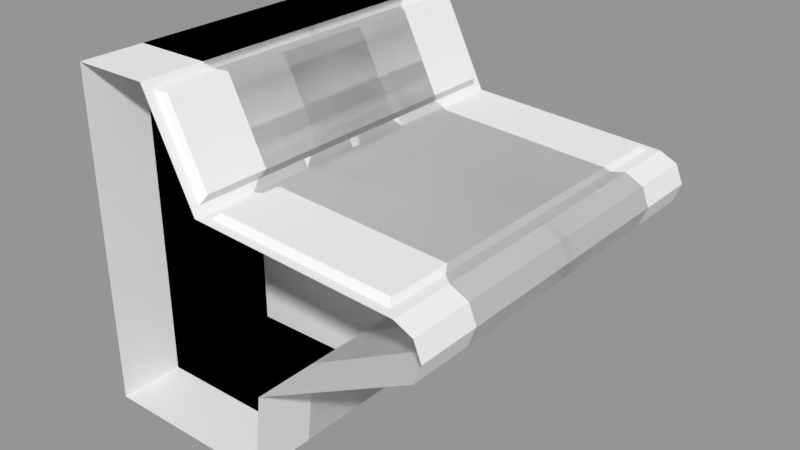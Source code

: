 # Source: TerminalBlocking.blend  (saved by Blender 2.80.75; exported with 4.5.12 LTS)
import bpy
from mathutils import Matrix  # noqa: F401  (used for matrix-valued properties, if any)

bpy.ops.wm.read_factory_settings(use_empty=True)
scene = bpy.context.scene
scene.name = 'Scene'

# ---- meshes
me_terminalblocking_large_mesh = bpy.data.meshes.new('TerminalBlocking_Large_Mesh')
me_terminalblocking_large_mesh.from_pydata([(-0.5, 0.75, -0.6), (0.2, 0.75, -0.6), (-5.96e-08, 0.75, 0.3), (-0.2, 0.75, 0.7), (-0.5, 0.75, 0.7), (0.9, 0.75, 0.15), (0.8002, 0.75, 0.2555), (0.8708, 0.75, 0.2223), (0.04001, 0.7161, 0.2978), (0.7601, 0.7161, 0.2578), (0.05627, 0.692, 0.3181), (0.7462, 0.692, 0.2786), (-0.01482, 0.7153, 0.3296), (-0.1852, 0.7153, 0.6704), (0.003212, 0.6928, 0.3636), (-0.1472, 0.6928, 0.6644), (0.8725, 0.75, 0.075), (0.2362, 0.75, -0.2625), (-0.5, -0.75, -0.6), (0.2, -0.75, -0.6), (-5.96e-08, -0.75, 0.3), (-0.2, -0.75, 0.7), (-0.5, -0.75, 0.7), (0.9, -0.75, 0.15), (0.8002, -0.75, 0.2555), (0.8708, -0.75, 0.2223), (0.04001, -0.7161, 0.2978), (0.7601, -0.7161, 0.2578), (0.05627, -0.692, 0.3181), (0.7462, -0.692, 0.2786), (-0.01482, -0.7153, 0.3296), (-0.1852, -0.7153, 0.6704), (0.003212, -0.6928, 0.3636), (-0.1472, -0.6928, 0.6644), (0.8725, -0.75, 0.075), (0.2362, -0.75, -0.2625)], [], [(10, 28, 29, 11), (2, 20, 26, 8), (12, 30, 20, 2), (11, 29, 27, 9), (8, 26, 28, 10), (3, 21, 31, 13), (17, 35, 19, 1), (14, 32, 30, 12), (13, 31, 33, 15), (5, 23, 34, 16), (0, 18, 22, 4), (16, 34, 35, 17), (9, 27, 24, 6), (7, 25, 23, 5), (15, 33, 32, 14), (6, 24, 25, 7), (2, 8, 9, 6), (8, 10, 11, 9), (13, 15, 14, 12), (3, 13, 12, 2), (4, 22, 21, 3), (20, 24, 27, 26), (26, 27, 29, 28), (31, 30, 32, 33), (21, 20, 30, 31), (1, 19, 18, 0)])
me_terminalblocking_large_mesh.use_remesh_preserve_volume = False
me_terminalblocking_large_mesh.use_remesh_preserve_attributes = False
me_terminalblocking_large_mesh.use_mirror_vertex_groups = False
me_terminalblocking_large_mesh.update()
me_terminalblocking_leftendcap_mesh = bpy.data.meshes.new('TerminalBlocking_LeftEndCap_Mesh')
me_terminalblocking_leftendcap_mesh.from_pydata([(-0.5, 0.02, -0.6), (0.2, 0.02, -0.6), (5.96e-08, 0.02, 0.3), (-0.2, 0.02, 0.7), (-0.5, 0.02, 0.7), (0.9, 0.02, 0.15), (0.8002, 0.02, 0.2555), (0.8708, 0.02, 0.2223), (0.8725, 0.02, 0.075), (0.2362, 0.02, -0.2625), (-0.49, -0.03, 0.306), (-0.5, 0.02, 0.31), (-0.5, -0.02, -0.6), (-0.49, -0.03, -0.59), (0.191, -0.03, -0.59), (0.2, -0.02, -0.6), (5.96e-08, -0.02, 0.3), (-0.006349, -0.03, 0.2903), (-0.2, -0.02, 0.7), (-0.2062, -0.03, 0.69), (-0.49, -0.03, 0.69), (-0.5, -0.02, 0.7), (0.9, -0.02, 0.15), (0.8893, -0.03, 0.1498), (0.7977, -0.03, 0.2457), (0.8002, -0.02, 0.2555), (0.8708, -0.02, 0.2223), (0.863, -0.03, 0.215), (0.8644, -0.03, 0.08204), (0.8725, -0.02, 0.075), (0.2269, -0.03, -0.2562), (0.2362, -0.02, -0.2625), (-0.5, -0.02, 0.31), (-0.5, 0.02, -0.2815), (-0.49, -0.03, -0.2764), (-0.5, -0.02, -0.2815)], [], [(2, 16, 25, 6), (8, 29, 31, 9), (6, 25, 26, 7), (9, 31, 15, 1), (5, 22, 29, 8), (7, 26, 22, 5), (3, 18, 16, 2), (1, 15, 12, 0), (4, 21, 18, 3), (11, 32, 21, 4), (13, 12, 15, 14), (19, 18, 21, 20), (17, 16, 18, 19), (25, 24, 27, 26), (26, 27, 23, 22), (16, 17, 24, 25), (14, 15, 31, 30), (30, 31, 29, 28), (28, 29, 22, 23), (34, 35, 12, 13), (17, 30, 28, 24), (28, 23, 27, 24), (20, 21, 32, 10), (33, 35, 32, 11), (0, 12, 35, 33), (10, 32, 35, 34), (20, 10, 17, 19), (10, 34, 30, 17), (34, 13, 14, 30)])
me_terminalblocking_leftendcap_mesh.use_remesh_preserve_volume = False
me_terminalblocking_leftendcap_mesh.use_remesh_preserve_attributes = False
me_terminalblocking_leftendcap_mesh.use_mirror_vertex_groups = False
me_terminalblocking_leftendcap_mesh.update()
me_terminalblocking_medium_mesh = bpy.data.meshes.new('TerminalBlocking_Medium_Mesh')
me_terminalblocking_medium_mesh.from_pydata([(-0.5, -0.5, -0.6), (0.2, -0.5, -0.6), (5.96e-08, -0.5, 0.3), (-0.2, -0.5, 0.7), (-0.5, -0.5, 0.7), (0.9, -0.5, 0.15), (0.8002, -0.5, 0.2555), (0.8708, -0.5, 0.2223), (0.04001, -0.4661, 0.2978), (0.7601, -0.4661, 0.2578), (0.05627, -0.442, 0.3181), (0.7462, -0.442, 0.2786), (-0.01482, -0.4653, 0.3296), (-0.1852, -0.4653, 0.6704), (0.003212, -0.4428, 0.3636), (-0.1472, -0.4428, 0.6644), (0.8725, -0.5, 0.075), (0.2362, -0.5, -0.2625), (-0.5, 0.5, -0.6), (0.2, 0.5, -0.6), (5.96e-08, 0.5, 0.3), (-0.2, 0.5, 0.7), (-0.5, 0.5, 0.7), (0.9, 0.5, 0.15), (0.8002, 0.5, 0.2555), (0.8708, 0.5, 0.2223), (0.04001, 0.4661, 0.2978), (0.7601, 0.4661, 0.2578), (0.05627, 0.442, 0.3181), (0.7462, 0.442, 0.2786), (-0.01482, 0.4653, 0.3296), (-0.1852, 0.4653, 0.6704), (0.003212, 0.4428, 0.3636), (-0.1472, 0.4428, 0.6644), (0.8725, 0.5, 0.075), (0.2362, 0.5, -0.2625)], [], [(29, 28, 10, 11), (8, 26, 20, 2), (20, 30, 12, 2), (2, 6, 9, 8), (27, 29, 11, 9), (10, 28, 26, 8), (8, 9, 11, 10), (13, 12, 14, 15), (13, 31, 21, 3), (3, 2, 12, 13), (1, 19, 35, 17), (30, 32, 14, 12), (15, 33, 31, 13), (16, 34, 23, 5), (18, 0, 4, 22), (17, 35, 34, 16), (24, 27, 9, 6), (5, 23, 25, 7), (32, 33, 15, 14), (7, 25, 24, 6), (21, 22, 4, 3), (20, 26, 27, 24), (26, 28, 29, 27), (31, 33, 32, 30), (21, 31, 30, 20), (18, 19, 1, 0)])
me_terminalblocking_medium_mesh.use_remesh_preserve_volume = False
me_terminalblocking_medium_mesh.use_remesh_preserve_attributes = False
me_terminalblocking_medium_mesh.use_mirror_vertex_groups = False
me_terminalblocking_medium_mesh.update()
me_terminalblocking_rightendcap_mesh = bpy.data.meshes.new('TerminalBlocking_RightEndCap_Mesh')
me_terminalblocking_rightendcap_mesh.from_pydata([(-0.5, -0.02, -0.6), (0.2, -0.02, -0.6), (5.96e-08, -0.02, 0.3), (-0.2, -0.02, 0.7), (-0.5, -0.02, 0.7), (0.9, -0.02, 0.15), (0.8002, -0.02, 0.2555), (0.8708, -0.02, 0.2223), (0.8725, -0.02, 0.075), (0.2362, -0.02, -0.2625), (-0.49, 0.03, 0.306), (-0.5, -0.02, 0.31), (-0.5, 0.02, -0.6), (-0.49, 0.03, -0.59), (0.191, 0.03, -0.59), (0.2, 0.02, -0.6), (5.96e-08, 0.02, 0.3), (-0.006349, 0.03, 0.2903), (-0.2, 0.02, 0.7), (-0.2062, 0.03, 0.69), (-0.49, 0.03, 0.69), (-0.5, 0.02, 0.7), (0.9, 0.02, 0.15), (0.8893, 0.03, 0.1498), (0.7977, 0.03, 0.2457), (0.8002, 0.02, 0.2555), (0.8708, 0.02, 0.2223), (0.863, 0.03, 0.215), (0.8644, 0.03, 0.08204), (0.8725, 0.02, 0.075), (0.2269, 0.03, -0.2562), (0.2362, 0.02, -0.2625), (-0.5, 0.02, 0.31), (-0.5, -0.02, -0.2815), (-0.49, 0.03, -0.2764), (-0.5, 0.02, -0.2815)], [], [(2, 6, 25, 16), (8, 9, 31, 29), (6, 7, 26, 25), (9, 1, 15, 31), (5, 8, 29, 22), (7, 5, 22, 26), (3, 2, 16, 18), (1, 0, 12, 15), (4, 3, 18, 21), (11, 4, 21, 32), (13, 14, 15, 12), (19, 20, 21, 18), (17, 19, 18, 16), (25, 26, 27, 24), (26, 22, 23, 27), (16, 25, 24, 17), (14, 30, 31, 15), (30, 28, 29, 31), (28, 23, 22, 29), (34, 13, 12, 35), (17, 24, 28, 30), (28, 24, 27, 23), (20, 10, 32, 21), (33, 11, 32, 35), (0, 33, 35, 12), (10, 34, 35, 32), (20, 19, 17, 10), (10, 17, 30, 34), (34, 30, 14, 13)])
me_terminalblocking_rightendcap_mesh.use_remesh_preserve_volume = False
me_terminalblocking_rightendcap_mesh.use_remesh_preserve_attributes = False
me_terminalblocking_rightendcap_mesh.use_mirror_vertex_groups = False
me_terminalblocking_rightendcap_mesh.update()
me_terminalblocking_small_mesh = bpy.data.meshes.new('TerminalBlocking_Small_Mesh')
me_terminalblocking_small_mesh.from_pydata([(-0.5, -0.25, -0.6), (0.2, -0.25, -0.6), (5.96e-08, -0.25, 0.3), (-0.2, -0.25, 0.7), (-0.5, -0.25, 0.7), (0.9, -0.25, 0.15), (0.8002, -0.25, 0.2555), (0.8708, -0.25, 0.2223), (0.04001, -0.2161, 0.2978), (0.7601, -0.2161, 0.2578), (0.05627, -0.192, 0.3181), (0.7462, -0.192, 0.2786), (-0.01482, -0.2153, 0.3296), (-0.1852, -0.2153, 0.6704), (0.003212, -0.1928, 0.3636), (-0.1472, -0.1928, 0.6644), (0.8725, -0.25, 0.075), (0.2362, -0.25, -0.2625), (-0.5, 0.25, -0.6), (0.2, 0.25, -0.6), (5.96e-08, 0.25, 0.3), (-0.2, 0.25, 0.7), (-0.5, 0.25, 0.7), (0.9, 0.25, 0.15), (0.8002, 0.25, 0.2555), (0.8708, 0.25, 0.2223), (0.04001, 0.2161, 0.2978), (0.7601, 0.2161, 0.2578), (0.05627, 0.192, 0.3181), (0.7462, 0.192, 0.2786), (-0.01482, 0.2153, 0.3296), (-0.1852, 0.2153, 0.6704), (0.003212, 0.1928, 0.3636), (-0.1472, 0.1928, 0.6644), (0.8725, 0.25, 0.075), (0.2362, 0.25, -0.2625)], [], [(26, 20, 2, 8), (6, 24, 27, 9), (28, 26, 8, 10), (2, 6, 9, 8), (11, 29, 28, 10), (9, 27, 29, 11), (8, 9, 11, 10), (13, 12, 14, 15), (2, 20, 30, 12), (3, 2, 12, 13), (33, 31, 13, 15), (14, 32, 33, 15), (12, 30, 32, 14), (34, 16, 17, 35), (23, 5, 16, 34), (35, 17, 1, 19), (23, 25, 7, 5), (25, 24, 6, 7), (31, 21, 3, 13), (0, 4, 22, 18), (3, 21, 22, 4), (20, 26, 27, 24), (26, 28, 29, 27), (31, 33, 32, 30), (21, 31, 30, 20), (0, 18, 19, 1)])
me_terminalblocking_small_mesh.use_remesh_preserve_volume = False
me_terminalblocking_small_mesh.use_remesh_preserve_attributes = False
me_terminalblocking_small_mesh.use_mirror_vertex_groups = False
me_terminalblocking_small_mesh.update()

# ---- objects
ob_terminalblocking_large = bpy.data.objects.new('TerminalBlocking_Large', me_terminalblocking_large_mesh)
ob_terminalblocking_leftendcap = bpy.data.objects.new('TerminalBlocking_LeftEndCap', me_terminalblocking_leftendcap_mesh)
ob_terminalblocking_medium = bpy.data.objects.new('TerminalBlocking_Medium', me_terminalblocking_medium_mesh)
ob_terminalblocking_rightendcap = bpy.data.objects.new('TerminalBlocking_RightEndCap', me_terminalblocking_rightendcap_mesh)
ob_terminalblocking_small = bpy.data.objects.new('TerminalBlocking_Small', me_terminalblocking_small_mesh)

# ---- transforms, parenting, visibility, modifiers, constraints
ob_terminalblocking_large.location = (0.0, 0.0, 0.0)
ob_terminalblocking_large.lineart.crease_threshold = 0.0
ob_terminalblocking_leftendcap.location = (0.0, 0.0, 0.0)
ob_terminalblocking_leftendcap.lineart.crease_threshold = 0.0
ob_terminalblocking_medium.location = (0.0, 0.0, 0.0)
ob_terminalblocking_medium.lineart.crease_threshold = 0.0
ob_terminalblocking_rightendcap.location = (0.0, 0.0, 0.0)
ob_terminalblocking_rightendcap.lineart.crease_threshold = 0.0
ob_terminalblocking_small.location = (0.0, 0.0, 0.0)
ob_terminalblocking_small.lineart.crease_threshold = 0.0

# ---- collection membership
scene.collection.objects.link(ob_terminalblocking_large)
scene.collection.objects.link(ob_terminalblocking_leftendcap)
scene.collection.objects.link(ob_terminalblocking_medium)
scene.collection.objects.link(ob_terminalblocking_rightendcap)
scene.collection.objects.link(ob_terminalblocking_small)

# ---- scene / render settings (as saved in the file)
scene.frame_start = 1; scene.frame_end = 250; scene.frame_set(1)
scene.render.engine = 'BLENDER_EEVEE_NEXT'
scene.render.image_settings.exr_codec = 'NONE'
scene.render.resolution_percentage = 50
scene.render.dither_intensity = 0.0
scene.render.simplify_subdivision_render = 0
scene.render.simplify_child_particles_render = 0.0
scene.cycles.use_denoising = False
scene.cycles.samples = 128
scene.cycles.sampling_pattern = 'TABULATED_SOBOL'
scene.cycles.use_adaptive_sampling = False
scene.cycles.use_light_tree = False
scene.cycles.blur_glossy = 0.0
scene.cycles.sample_clamp_indirect = 0.0
scene.view_settings.view_transform = 'Standard'
bpy.context.view_layer.update()

# ---- added for rendering (the .blend has no active camera and no usable light): camera, sun + grey world if the file has none
cam_auto = bpy.data.cameras.new('AutoCamera')
cam_auto.lens = 50.0
cam_auto.sensor_width = 36.0
cam_auto.clip_end = 1000.0
ob_auto_camera = bpy.data.objects.new('AutoCamera', cam_auto)
scene.collection.objects.link(ob_auto_camera)
ob_auto_camera.location = (2.44736, -2.69684, 1.84789)
ob_auto_camera.rotation_euler = (1.09748, -7.21219e-08, 0.694738)
scene.camera = ob_auto_camera
light_auto_sun = bpy.data.lights.new('AutoSun', 'SUN')
light_auto_sun.energy = 3.0
light_auto_sun.angle = 0.0523599
ob_auto_sun = bpy.data.objects.new('AutoSun', light_auto_sun)
scene.collection.objects.link(ob_auto_sun)
ob_auto_sun.rotation_euler = (0.872665, 0.174533, 0.523599)
if scene.world is None:
    world_auto = bpy.data.worlds.new('AutoWorld')
    world_auto.color = (0.3, 0.3, 0.3)
    scene.world = world_auto
bpy.context.view_layer.update()
